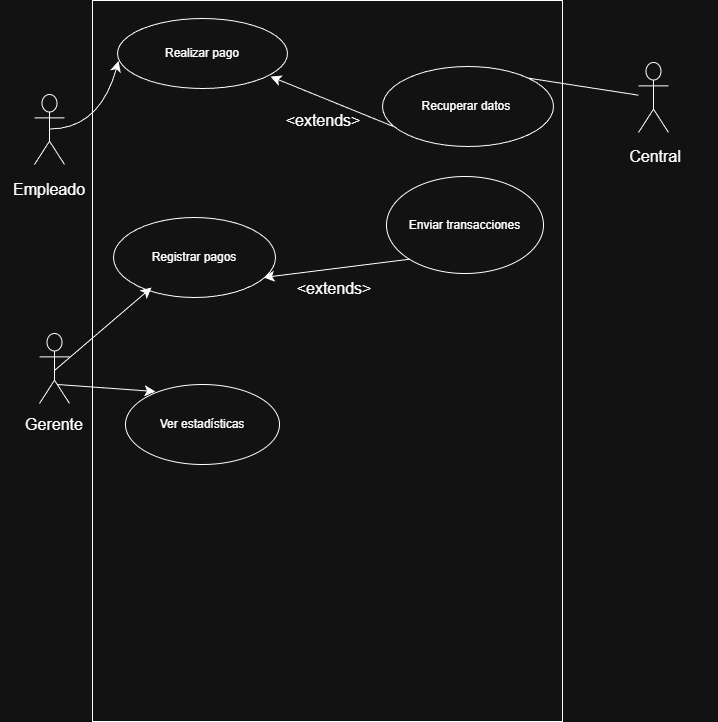

The diagram above was exported from draw.io. Its source (the exported page's mxGraphModel, read from the mxfile embedded in the PNG):
<mxGraphModel dx="1815" dy="525" grid="0" gridSize="10" guides="1" tooltips="1" connect="1" arrows="1" fold="0" page="1" pageScale="1" pageWidth="827" pageHeight="1169" math="0" shadow="0">
  <root>
    <mxCell id="0" />
    <mxCell id="1" parent="0" />
    <mxCell id="xcyE39w-XyFRdZJXHDBZ-2" parent="1" style="whiteSpace=wrap;html=1;direction=south;labelBackgroundColor=none;" value="" vertex="1">
      <mxGeometry height="721" width="470" x="83" y="16" as="geometry" />
    </mxCell>
    <mxCell id="xcyE39w-XyFRdZJXHDBZ-4" parent="1" style="ellipse;whiteSpace=wrap;html=1;labelBackgroundColor=none;" value="&lt;font dir=&quot;auto&quot; style=&quot;vertical-align: inherit;&quot;&gt;&lt;font dir=&quot;auto&quot; style=&quot;vertical-align: inherit;&quot;&gt;&lt;font dir=&quot;auto&quot; style=&quot;vertical-align: inherit;&quot;&gt;&lt;font dir=&quot;auto&quot; style=&quot;vertical-align: inherit;&quot;&gt;Realizar pago&lt;/font&gt;&lt;/font&gt;&lt;/font&gt;&lt;/font&gt;" vertex="1">
      <mxGeometry height="70" width="170" x="108" y="34" as="geometry" />
    </mxCell>
    <mxCell id="xcyE39w-XyFRdZJXHDBZ-28" parent="1" style="shape=umlActor;labelBackgroundColor=none;" value="" vertex="1">
      <mxGeometry height="70" width="30" x="25" y="110" as="geometry" />
    </mxCell>
    <mxCell id="xcyE39w-XyFRdZJXHDBZ-33" edge="1" parent="1" style="edgeStyle=none;curved=1;rounded=0;orthogonalLoop=1;jettySize=auto;html=1;exitX=0;exitY=0.5;exitDx=0;exitDy=0;fontSize=12;startSize=8;endSize=8;labelBackgroundColor=none;fontColor=default;">
      <mxGeometry relative="1" as="geometry">
        <mxPoint y="205" as="sourcePoint" />
        <mxPoint y="205" as="targetPoint" />
      </mxGeometry>
    </mxCell>
    <mxCell id="xcyE39w-XyFRdZJXHDBZ-35" parent="1" style="text;html=1;whiteSpace=wrap;strokeColor=none;fillColor=none;align=center;verticalAlign=middle;rounded=0;fontSize=16;labelBackgroundColor=none;" value="&lt;font dir=&quot;auto&quot; style=&quot;vertical-align: inherit;&quot;&gt;&lt;font dir=&quot;auto&quot; style=&quot;vertical-align: inherit;&quot;&gt;&lt;font dir=&quot;auto&quot; style=&quot;vertical-align: inherit;&quot;&gt;&lt;font dir=&quot;auto&quot; style=&quot;vertical-align: inherit;&quot;&gt;&lt;font dir=&quot;auto&quot; style=&quot;vertical-align: inherit;&quot;&gt;&lt;font dir=&quot;auto&quot; style=&quot;vertical-align: inherit;&quot;&gt;Empleado&lt;/font&gt;&lt;/font&gt;&lt;/font&gt;&lt;/font&gt;&lt;/font&gt;&lt;/font&gt;" vertex="1">
      <mxGeometry height="30" width="60" x="10" y="190" as="geometry" />
    </mxCell>
    <mxCell id="xcyE39w-XyFRdZJXHDBZ-36" edge="1" parent="1" style="edgeStyle=none;orthogonalLoop=1;jettySize=auto;html=1;rounded=0;fontSize=12;startSize=8;endSize=8;curved=1;entryX=0.006;entryY=0.607;entryDx=0;entryDy=0;entryPerimeter=0;labelBackgroundColor=none;fontColor=default;" target="xcyE39w-XyFRdZJXHDBZ-4" value="">
      <mxGeometry relative="1" width="120" as="geometry">
        <Array as="points">
          <mxPoint x="90" y="144.5" />
        </Array>
        <mxPoint x="40" y="144.5" as="sourcePoint" />
        <mxPoint x="110" y="150" as="targetPoint" />
      </mxGeometry>
    </mxCell>
    <mxCell id="NCZYUq0dh68udxHHTopw-18" parent="1" style="shape=umlActor;labelBackgroundColor=none;" value="" vertex="1">
      <mxGeometry height="70" width="30" x="629" y="78" as="geometry" />
    </mxCell>
    <mxCell id="NCZYUq0dh68udxHHTopw-19" parent="1" style="text;strokeColor=none;fillColor=none;html=1;align=center;verticalAlign=middle;whiteSpace=wrap;rounded=0;fontSize=16;" value="Central" vertex="1">
      <mxGeometry height="30" width="124" x="584" y="157" as="geometry" />
    </mxCell>
    <mxCell id="NCZYUq0dh68udxHHTopw-23" parent="1" style="ellipse;whiteSpace=wrap;html=1;" value="Recuperar datos&amp;nbsp;" vertex="1">
      <mxGeometry height="80" width="171" x="373" y="82" as="geometry" />
    </mxCell>
    <mxCell id="NCZYUq0dh68udxHHTopw-25" parent="1" style="ellipse;whiteSpace=wrap;html=1;" value="Registrar pagos" vertex="1">
      <mxGeometry height="80" width="162" x="104" y="233" as="geometry" />
    </mxCell>
    <mxCell id="NCZYUq0dh68udxHHTopw-26" parent="1" style="ellipse;whiteSpace=wrap;html=1;" value="Ver estadísticas" vertex="1">
      <mxGeometry height="80" width="154" x="116" y="400" as="geometry" />
    </mxCell>
    <mxCell id="NCZYUq0dh68udxHHTopw-32" edge="1" parent="1" source="NCZYUq0dh68udxHHTopw-23" style="edgeStyle=none;orthogonalLoop=1;jettySize=auto;html=1;rounded=0;fontSize=12;startSize=8;endSize=8;curved=1;entryX=0.9;entryY=0.829;entryDx=0;entryDy=0;entryPerimeter=0;exitX=0.064;exitY=0.75;exitDx=0;exitDy=0;exitPerimeter=0;" target="xcyE39w-XyFRdZJXHDBZ-4" value="">
      <mxGeometry relative="1" width="140" as="geometry">
        <Array as="points" />
        <mxPoint x="270" y="256" as="sourcePoint" />
        <mxPoint x="426" y="205" as="targetPoint" />
      </mxGeometry>
    </mxCell>
    <mxCell id="NCZYUq0dh68udxHHTopw-33" parent="1" style="text;strokeColor=none;fillColor=none;html=1;align=center;verticalAlign=middle;whiteSpace=wrap;rounded=0;fontSize=16;rotation=0;" value="&amp;lt;extends&amp;gt;" vertex="1">
      <mxGeometry height="25" width="60" x="284" y="123" as="geometry" />
    </mxCell>
    <mxCell id="NCZYUq0dh68udxHHTopw-44" edge="1" parent="1" source="NCZYUq0dh68udxHHTopw-23" style="endArrow=none;html=1;rounded=0;fontSize=12;startSize=8;endSize=8;curved=1;exitX=1;exitY=0;exitDx=0;exitDy=0;" target="NCZYUq0dh68udxHHTopw-18" value="">
      <mxGeometry height="50" relative="1" width="50" as="geometry">
        <mxPoint x="611" y="358" as="sourcePoint" />
        <mxPoint x="661" y="308" as="targetPoint" />
      </mxGeometry>
    </mxCell>
    <mxCell id="NCZYUq0dh68udxHHTopw-47" parent="1" style="ellipse;whiteSpace=wrap;html=1;" value="Enviar transacciones" vertex="1">
      <mxGeometry height="97" width="157" x="377" y="192" as="geometry" />
    </mxCell>
    <mxCell id="NCZYUq0dh68udxHHTopw-48" parent="1" style="shape=umlActor;labelBackgroundColor=none;" value="" vertex="1">
      <mxGeometry height="70" width="30" x="30" y="349" as="geometry" />
    </mxCell>
    <mxCell id="NCZYUq0dh68udxHHTopw-49" parent="1" style="text;strokeColor=none;fillColor=none;html=1;align=center;verticalAlign=middle;whiteSpace=wrap;rounded=0;fontSize=16;" value="Gerente" vertex="1">
      <mxGeometry height="30" width="60" x="15" y="425" as="geometry" />
    </mxCell>
    <mxCell id="NCZYUq0dh68udxHHTopw-50" edge="1" parent="1" source="NCZYUq0dh68udxHHTopw-47" style="edgeStyle=none;orthogonalLoop=1;jettySize=auto;html=1;rounded=0;fontSize=12;startSize=8;endSize=8;curved=1;entryX=0.926;entryY=0.75;entryDx=0;entryDy=0;entryPerimeter=0;exitX=0;exitY=1;exitDx=0;exitDy=0;" target="NCZYUq0dh68udxHHTopw-25" value="">
      <mxGeometry relative="1" width="140" as="geometry">
        <Array as="points" />
        <mxPoint x="264" y="341" as="sourcePoint" />
        <mxPoint x="404" y="341" as="targetPoint" />
      </mxGeometry>
    </mxCell>
    <mxCell id="NCZYUq0dh68udxHHTopw-51" parent="1" style="text;strokeColor=none;fillColor=none;html=1;align=center;verticalAlign=middle;whiteSpace=wrap;rounded=0;fontSize=16;" value="&amp;lt;extends&amp;gt;" vertex="1">
      <mxGeometry height="30" width="60" x="295" y="289" as="geometry" />
    </mxCell>
    <mxCell id="NCZYUq0dh68udxHHTopw-52" edge="1" parent="1" style="edgeStyle=none;orthogonalLoop=1;jettySize=auto;html=1;rounded=0;fontSize=12;startSize=8;endSize=8;curved=1;entryX=0.235;entryY=0.875;entryDx=0;entryDy=0;entryPerimeter=0;" target="NCZYUq0dh68udxHHTopw-25" value="">
      <mxGeometry relative="1" width="140" as="geometry">
        <Array as="points" />
        <mxPoint x="45" y="386" as="sourcePoint" />
        <mxPoint x="185" y="386" as="targetPoint" />
      </mxGeometry>
    </mxCell>
    <mxCell id="NCZYUq0dh68udxHHTopw-53" edge="1" parent="1" style="edgeStyle=none;orthogonalLoop=1;jettySize=auto;html=1;rounded=0;fontSize=12;startSize=8;endSize=8;curved=1;entryX=0.195;entryY=0.088;entryDx=0;entryDy=0;entryPerimeter=0;" target="NCZYUq0dh68udxHHTopw-26" value="">
      <mxGeometry relative="1" width="140" as="geometry">
        <Array as="points" />
        <mxPoint x="48" y="400" as="sourcePoint" />
        <mxPoint x="188" y="400" as="targetPoint" />
      </mxGeometry>
    </mxCell>
  </root>
</mxGraphModel>